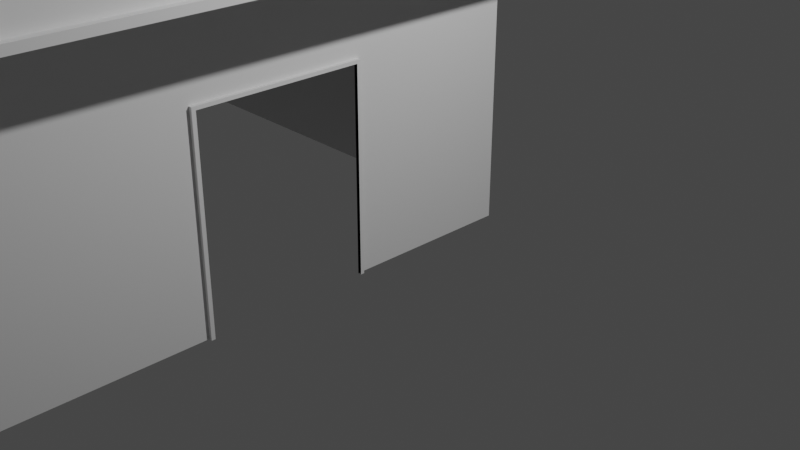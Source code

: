 # Source: frontpart.blend  (saved by Blender 2.90.8; exported with 4.5.12 LTS)
import bpy
from mathutils import Matrix  # noqa: F401  (used for matrix-valued properties, if any)

bpy.ops.wm.read_factory_settings(use_empty=True)
scene = bpy.context.scene
scene.name = 'Scene'

# ---- collections
col_collection = bpy.data.collections.new('Collection'); scene.collection.children.link(col_collection)

# ---- world
world_world = bpy.data.worlds.new('World'); scene.world = world_world
world_world.use_nodes = True; world_world.node_tree.nodes.clear()
_N = world_world.node_tree.nodes; _L = world_world.node_tree.links
n0 = _N.new('ShaderNodeOutputWorld'); n0.name = 'World Output'; n0.location = (300, 300)
n1 = _N.new('ShaderNodeBackground'); n1.name = 'Background'; n1.location = (10, 300)
n1.inputs[0].default_value = (0.05088, 0.05088, 0.05088, 1.0)
_L.new(n1.outputs[0], n0.inputs[0])
n0.is_active_output = True
world_world.color = (0.05088, 0.05088, 0.05088)
world_world.use_sun_shadow = False
world_world.sun_shadow_jitter_overblur = 0.0

# ---- cameras
cam_camera = bpy.data.cameras.new('Camera')
cam_camera.clip_end = 100.0
cam_camera.ortho_scale = 7.314

# ---- lights
light_light = bpy.data.lights.new('Light', 'POINT')
light_light.transmission_factor = 0.0
light_light.energy = 1000.0
light_light.shadow_soft_size = 0.1
light_light.shadow_maximum_resolution = 0.006
light_light.use_absolute_resolution = True

# ---- meshes
me_cylinder_003 = bpy.data.meshes.new('Cylinder.003')
me_cylinder_003.from_pydata([(-0.196, -1.741, 1.362), (-0.196, -1.741, 1.667), (-0.196, 0.8857, 1.667), (0.1852, -1.703, 1.399), (0.1852, -1.703, 1.63), (0.1852, 0.8484, 1.399), (0.1852, 0.8484, 1.63), (0.1852, 0.8857, 1.667), (0.1852, 0.8857, 1.362), (0.1852, -1.741, 1.362), (0.1852, -1.741, 1.667), (0.1852, 0.8484, 1.63), (0.1852, 0.8484, 1.399), (0.1852, -1.703, 1.399), (0.1852, -1.703, 1.63), (0.1486, 0.8484, 1.63), (0.1486, 0.8484, 1.399), (0.1486, -1.703, 1.399), (0.1486, -1.703, 1.63), (-0.202, -1.783, 1.72), (-0.202, 0.9275, 1.72), (0.1913, 0.9275, 1.72), (0.1913, -1.783, 1.72), (-0.202, -1.783, 1.813), (-0.202, 0.9275, 1.813), (0.1913, 0.9275, 1.813), (0.1913, -1.783, 1.813), (-0.2109, -1.844, 1.875), (-0.2109, 0.9888, 1.875), (0.2002, 0.9888, 1.875), (0.2002, -1.844, 1.875), (0.1852, -0.4276, 1.362), (0.1852, -0.4276, 1.667), (0.1852, -0.4276, 1.399), (0.1852, 0.6661, 1.63), (0.1852, -0.4276, 1.63), (0.1852, -0.4276, 1.399), (0.1852, 0.6661, 1.63), (0.1852, -0.4276, 1.63), (0.1486, -0.4276, 1.399), (0.1486, -0.4276, 1.63), (0.1913, -0.4276, 1.72), (0.1913, -0.4276, 1.813), (-0.1442, -1.575, 1.875), (-0.1442, 0.7198, 1.875), (0.1335, 0.7198, 1.875), (0.2002, -0.4276, 1.875), (0.1335, -1.575, 1.875), (-0.2109, -1.642, 1.875), (-0.2109, 0.7865, 1.875), (0.2002, 0.7865, 1.875), (0.2002, -0.4276, 1.875), (0.2002, -1.642, 1.875), (-0.2109, -1.642, 1.875), (-0.1442, -0.4276, 1.875), (-0.2109, 0.7865, 1.875), (0.2002, 0.7865, 1.875), (0.1335, -0.4276, 1.875), (0.2002, -1.642, 1.875), (-0.1442, -0.4276, 2.593), (0.1335, -0.4276, 2.593), (-0.1442, -1.575, 2.111), (-0.1442, 0.7198, 2.086), (0.1335, 0.7198, 2.086), (0.1335, -1.575, 2.111), (-0.196, -1.504, 1.667), (-0.196, -1.504, 1.362), (0.1335, 0.7198, 2.051), (0.1335, -0.4276, 2.474), (-0.1442, -1.575, 2.071), (-0.1442, -0.4276, 2.474), (0.1335, -1.575, 2.071), (-0.1442, 0.7198, 2.051), (0.1852, -1.504, 1.362), (0.1335, 0.6652, 2.071), (0.1852, -1.474, 1.399), (0.1335, 0.6652, 1.875), (0.1852, -1.474, 1.63), (0.1852, -1.474, 1.399), (0.2002, 0.7287, 1.875), (0.1852, -1.474, 1.63), (0.2002, 0.7287, 1.875), (0.1486, -1.474, 1.63), (-0.202, -1.539, 1.72), (-0.202, -1.539, 1.813), (-0.2109, -1.589, 1.875), (0.2002, -1.589, 1.875), (-0.2109, -1.589, 1.875), (0.1852, 0.614, 1.63), (0.2002, -1.589, 1.875), (-0.1442, -1.525, 1.875), (0.1852, 0.614, 1.63), (0.1335, -1.525, 1.875), (-0.1442, -1.525, 2.132), (0.1335, -1.525, 2.132), (0.1335, -1.525, 2.089), (-0.1442, -1.525, 2.089), (0.1987, 0.7198, 2.051), (0.1987, 0.7198, 2.086), (0.1987, -1.525, 1.875), (0.1987, -1.575, 1.875), (0.1987, -1.525, 2.132), (0.1987, -1.575, 2.111), (0.1987, -1.575, 2.071), (0.1987, 0.7198, 1.875), (0.1987, -0.4276, 2.593), (0.1987, -0.4276, 2.474), (0.1987, 0.6652, 1.875), (0.1987, 0.6652, 2.071), (0.1987, -1.525, 2.089), (-0.2613, -1.504, 1.362), (-0.2613, -0.4276, 1.362), (-0.2613, 0.8857, 1.667), (-0.4572, 0.8857, 1.667), (-0.2613, -1.504, 1.667), (-0.4572, 0.8857, 1.362), (-0.2613, 0.8857, 1.362), (-0.4572, 0.8857, -0.1347), (-0.2613, 0.8857, -0.1347), (-0.2613, -0.4276, 0.863), (-0.2613, 0.8857, 0.863), (-0.4572, 0.8857, 0.863), (-0.2613, -0.7865, -0.1347), (-0.2613, -0.7865, 0.863), (-0.2613, 0.01019, -0.1347), (-0.2613, 0.01019, 0.863), (-3.423, 0.8857, -0.1347), (-0.1442, -1.64, 1.875), (0.1335, -1.64, 1.875), (-0.1442, -1.64, 2.071), (0.1335, -1.64, 2.071), (-0.1442, -1.64, 2.111), (0.1335, -1.64, 2.111), (-0.1442, -1.64, 2.071), (0.1335, -1.64, 2.071), (-0.1442, 0.7848, 1.875), (0.1335, 0.7848, 1.875), (0.1335, 0.7848, 2.051), (-0.1442, 0.7848, 2.051), (0.1335, 0.7848, 2.051), (0.1335, 0.7848, 2.086), (-0.1442, 0.7848, 2.086), (-0.1442, 0.7848, 2.051), (-0.2109, 0.7865, 1.905), (-0.2109, 0.9888, 1.905), (0.2002, 0.9888, 1.905), (0.2002, -1.642, 1.905), (0.2002, -1.844, 1.905), (-0.2109, -1.844, 1.905), (-0.2109, -1.642, 1.905), (0.2002, 0.7865, 1.905), (-0.2109, 0.7865, 1.947), (-0.1579, 0.8395, 1.96), (-0.1579, 0.9358, 1.96), (-0.2109, 0.9888, 1.947), (0.1472, 0.9358, 1.96), (0.2002, 0.9888, 1.947), (0.2002, -1.642, 1.947), (0.1472, -1.695, 1.96), (0.1472, -1.791, 1.96), (0.2002, -1.844, 1.947), (-0.1579, -1.791, 1.96), (-0.2109, -1.844, 1.947), (-0.1579, -1.695, 1.96), (-0.2109, -1.642, 1.947), (0.1472, 0.8395, 1.96), (0.2002, 0.7865, 1.947), (-0.1442, -1.656, 2.124), (0.1335, -1.656, 2.124), (-0.1442, -1.654, 2.085), (0.1335, -1.654, 2.085), (-0.1442, -1.673, 2.137), (0.1335, -1.673, 2.137), (-0.1442, -1.67, 2.098), (0.1335, -1.67, 2.098), (-0.1442, -1.69, 2.149), (0.1335, -1.69, 2.149), (-0.1442, -1.686, 2.11), (0.1335, -1.686, 2.11), (-0.1442, -1.708, 2.16), (0.1335, -1.708, 2.16), (-0.1442, -1.702, 2.121), (0.1335, -1.702, 2.121), (-0.1442, -1.726, 2.171), (0.1335, -1.726, 2.171), (-0.1442, -1.719, 2.132), (0.1335, -1.719, 2.132), (-0.1442, -1.745, 2.18), (0.1335, -1.745, 2.18), (-0.1442, -1.736, 2.142), (0.1335, -1.736, 2.142), (-0.1442, -1.764, 2.189), (0.1335, -1.764, 2.189), (-0.1442, -1.753, 2.152), (0.1335, -1.753, 2.152), (-0.1442, -1.784, 2.198), (0.1335, -1.784, 2.198), (-0.1442, -1.771, 2.16), (0.1335, -1.771, 2.16), (-0.1442, -1.803, 2.205), (0.1335, -1.803, 2.205), (-0.1442, -1.79, 2.168), (0.1335, -1.79, 2.168), (-0.1442, -1.823, 2.212), (0.1335, -1.823, 2.212), (-0.1442, -1.808, 2.176), (0.1335, -1.808, 2.176), (-0.1442, -1.844, 2.218), (0.1335, -1.844, 2.218), (-0.1442, -1.827, 2.182), (0.1335, -1.827, 2.182), (-0.1442, -1.856, 2.225), (0.1335, -1.856, 2.225), (-0.1442, -1.854, 2.186), (0.1335, -1.854, 2.186), (0.1335, 0.7955, 2.066), (0.1335, 0.7976, 2.101), (-0.1442, 0.7976, 2.101), (-0.1442, 0.7955, 2.066), (0.1335, 0.8071, 2.081), (0.1335, 0.8112, 2.116), (-0.1442, 0.8112, 2.116), (-0.1442, 0.8071, 2.081), (0.1335, 0.8195, 2.095), (0.1335, 0.8256, 2.13), (-0.1442, 0.8256, 2.13), (-0.1442, 0.8195, 2.095), (0.1335, 0.8327, 2.108), (0.1335, 0.8408, 2.142), (-0.1442, 0.8408, 2.142), (-0.1442, 0.8327, 2.108), (0.1335, 0.8467, 2.12), (0.1335, 0.8567, 2.154), (-0.1442, 0.8567, 2.154), (-0.1442, 0.8467, 2.12), (0.1335, 0.8613, 2.132), (0.1335, 0.8733, 2.165), (-0.1442, 0.8733, 2.165), (-0.1442, 0.8613, 2.132), (0.1335, 0.8766, 2.143), (0.1335, 0.8905, 2.175), (-0.1442, 0.8905, 2.175), (-0.1442, 0.8766, 2.143), (0.1335, 0.8925, 2.153), (0.1335, 0.9082, 2.184), (-0.1442, 0.9082, 2.184), (-0.1442, 0.8925, 2.153), (0.1335, 0.9089, 2.162), (0.1335, 0.9264, 2.192), (-0.1442, 0.9264, 2.192), (-0.1442, 0.9089, 2.162), (0.1335, 0.9258, 2.17), (0.1335, 0.945, 2.199), (-0.1442, 0.945, 2.199), (-0.1442, 0.9258, 2.17), (0.1335, 0.9431, 2.177), (0.1335, 0.964, 2.205), (-0.1442, 0.964, 2.205), (-0.1442, 0.9431, 2.177), (0.1335, 0.9721, 2.178), (0.1335, 0.9721, 2.214), (-0.1442, 0.9721, 2.214), (-0.1442, 0.9721, 2.178), (-0.1442, -1.856, 2.225), (0.1335, -1.856, 2.225), (-0.1442, -1.854, 2.186), (0.1335, -1.854, 2.186), (-0.1442, -1.856, 2.225), (0.1335, -1.856, 2.225), (-0.1442, -1.854, 2.186), (0.1335, -1.854, 2.186), (-0.1442, -1.854, 2.186), (0.1335, -1.854, 2.186), (-0.4572, 0.8857, 1.667), (-3.423, 0.8857, 1.667), (-0.2613, -1.741, 1.362), (-0.2613, -1.741, 0.863), (-3.423, -1.741, 1.667), (-3.423, -1.741, -0.1347), (-0.2613, -1.741, -0.1347), (-0.2613, -1.504, 1.667), (-0.2613, -1.741, 1.667), (-0.1972, 0.8002, 1.96), (-0.1972, 0.9751, 1.96), (0.1865, 0.9751, 1.96), (0.1865, -1.655, 1.96), (0.1865, -1.83, 1.96), (-0.1972, -1.83, 1.96), (-0.1972, -1.655, 1.96), (0.1865, 0.8002, 1.96), (-0.1247, 0.8727, 2.047), (-0.1247, 0.9026, 2.047), (0.114, 0.9026, 2.047), (0.114, -1.728, 2.047), (0.114, -1.758, 2.047), (-0.1247, -1.758, 2.047), (-0.1247, -1.728, 2.047), (0.114, 0.8727, 2.047), (-0.1579, 0.8395, 2.047), (-0.1579, 0.9358, 2.047), (0.1472, 0.9358, 2.047), (0.1472, -1.695, 2.047), (0.1472, -1.791, 2.047), (-0.1579, -1.791, 2.047), (-0.1579, -1.695, 2.047), (0.1472, 0.8395, 2.047), (-0.1247, 0.8727, 2.11), (-0.1247, 0.9026, 2.11), (0.114, 0.9026, 2.11), (0.114, -1.728, 2.11), (0.114, -1.758, 2.11), (-0.1247, -1.758, 2.11), (-0.1247, -1.728, 2.11), (0.114, 0.8727, 2.11), (0.1335, 0.7198, 2.086), (0.1335, -0.4276, 2.593), (0.1987, 0.7198, 2.086), (0.1987, -0.4276, 2.593), (0.1335, 0.7198, 2.086), (0.1335, -0.4276, 2.593), (0.1987, 0.7198, 2.086), (0.1987, -0.4276, 2.593), (0.1335, 0.7281, 2.105), (0.1335, -0.4274, 2.593), (0.1987, 0.7281, 2.105), (0.1987, -0.4274, 2.593), (0.1335, 0.7362, 2.124), (0.1335, -0.4272, 2.593), (0.1987, 0.7362, 2.124), (0.1987, -0.4272, 2.593), (0.1335, 0.7439, 2.143), (0.1335, -0.427, 2.593), (0.1987, 0.7439, 2.143), (0.1987, -0.427, 2.593), (0.1335, 0.7513, 2.162), (0.1335, -0.4268, 2.593), (0.1987, 0.7513, 2.162), (0.1987, -0.4268, 2.593), (0.1335, 0.7584, 2.181), (0.1335, -0.4267, 2.593), (0.1987, 0.7584, 2.181), (0.1987, -0.4267, 2.593), (0.1335, 0.7652, 2.201), (0.1335, -0.4265, 2.593), (0.1987, 0.7652, 2.201), (0.1987, -0.4265, 2.593), (0.1335, 0.7717, 2.22), (0.1335, -0.4263, 2.593), (0.1987, 0.7717, 2.22), (0.1987, -0.4263, 2.593), (0.1335, 0.7778, 2.24), (0.1335, -0.4261, 2.593), (0.1987, 0.7778, 2.24), (0.1987, -0.4261, 2.593), (0.1335, 0.7836, 2.26), (0.1335, -0.4259, 2.592), (0.1987, 0.7836, 2.26), (0.1987, -0.4259, 2.592), (0.1335, 0.7891, 2.279), (0.1335, -0.4257, 2.592), (0.1987, 0.7891, 2.279), (0.1987, -0.4257, 2.592), (0.1335, 0.7943, 2.299), (0.1335, -0.4255, 2.592), (0.1987, 0.7943, 2.299), (0.1987, -0.4255, 2.592), (0.1335, 0.7991, 2.319), (0.1987, 0.7991, 2.319), (0.1335, -0.4277, 2.594), (0.1335, -1.531, 2.146), (0.1987, -1.531, 2.146), (0.1987, -0.4277, 2.594), (0.1335, -0.4278, 2.594), (0.1335, -1.537, 2.161), (0.1987, -1.537, 2.161), (0.1987, -0.4278, 2.594), (0.1335, -0.428, 2.594), (0.1335, -1.543, 2.175), (0.1987, -1.543, 2.175), (0.1987, -0.428, 2.594), (0.1335, -0.4281, 2.594), (0.1335, -1.548, 2.19), (0.1987, -1.548, 2.19), (0.1987, -0.4281, 2.594), (0.1335, -0.4282, 2.594), (0.1335, -1.554, 2.205), (0.1987, -1.554, 2.205), (0.1987, -0.4282, 2.594), (0.1335, -0.4284, 2.594), (0.1335, -1.559, 2.22), (0.1987, -1.559, 2.22), (0.1987, -0.4284, 2.594), (0.1335, -0.4285, 2.594), (0.1335, -1.564, 2.235), (0.1987, -1.564, 2.235), (0.1987, -0.4285, 2.594), (0.1335, -0.4286, 2.594), (0.1335, -1.568, 2.25), (0.1987, -1.568, 2.25), (0.1987, -0.4286, 2.594), (0.1335, -0.4287, 2.594), (0.1335, -1.573, 2.265), (0.1987, -1.573, 2.265), (0.1987, -0.4287, 2.594), (0.1335, -0.4289, 2.595), (0.1335, -1.577, 2.28), (0.1987, -1.577, 2.28), (0.1987, -0.4289, 2.595), (0.1335, -0.429, 2.595), (0.1335, -1.581, 2.295), (0.1987, -1.581, 2.295), (0.1987, -0.429, 2.595), (0.1335, -0.4291, 2.595), (0.1335, -1.585, 2.31), (0.1987, -1.585, 2.31), (0.1987, -0.4291, 2.595), (-0.2613, -0.4276, 0.863), (-0.2613, -0.7865, -0.1347), (-0.2613, -0.7865, 0.863), (-0.2613, 0.01019, -0.1347), (-0.2613, 0.01019, 0.863), (-0.2431, -0.4276, 0.863), (-0.2431, -0.7865, -0.1347), (-0.2431, -0.7865, 0.863), (-0.2431, 0.01019, -0.1347), (-0.2431, 0.01019, 0.863), (-0.2613, -0.7865, 0.8795), (-0.2613, -0.4276, 0.8795), (-0.2613, 0.01019, 0.8795), (-0.2431, -0.7865, 0.8795), (-0.2431, -0.4276, 0.8795), (-0.2431, 0.01019, 0.8795), (-0.2613, 0.01019, 0.863), (-0.2613, 0.01019, -0.1347), (-0.2431, 0.01019, 0.863), (-0.2431, 0.01019, -0.1347), (-0.2613, 0.01019, 0.8795), (-0.2613, -0.7865, 0.8795), (-0.2613, -0.4276, 0.8795), (-0.2431, -0.7865, 0.8795), (-0.2431, -0.4276, 0.8795), (-0.2431, 0.01019, 0.8795), (-0.2613, 0.02913, 0.863), (-0.2613, 0.02913, -0.1347), (-0.2431, 0.02913, 0.863), (-0.2431, 0.02913, -0.1347), (-0.2613, 0.02913, 0.8795), (-0.2431, 0.02913, 0.8795), (-0.2613, -0.8055, 0.863), (-0.2613, -0.8055, -0.1347), (-0.2431, -0.8055, 0.863), (-0.2431, -0.8055, -0.1347), (-0.2431, -0.8055, 0.8795), (-0.2613, -0.8055, 0.8795)], [(65, 66)], [(54, 70, 72, 44), (66, 110, 111, 31, 73), (9, 10, 1, 0), (77, 4, 14, 80), (7, 2, 20, 21), (6, 5, 8, 7), (3, 4, 10, 9), (14, 13, 17, 18), (5, 6, 11, 12), (4, 3, 13, 14), (3, 75, 78, 13), (12, 11, 15, 16), (80, 14, 18, 82), (1, 10, 22, 19), (23, 26, 30, 27), (19, 22, 26, 23), (21, 20, 24, 25), (30, 52, 146, 147), (25, 24, 28, 29), (84, 23, 27, 48, 85), (83, 84, 24, 20), (48, 27, 148, 149), (96, 69, 61, 93), (94, 64, 102, 101), (83, 19, 23, 84), (66, 73, 9, 0), (6, 34, 37, 11), (89, 58, 52, 86), (55, 56, 50, 49), (58, 53, 48, 52), (63, 62, 59, 60), (42, 25, 29, 50, 81, 51), (54, 44, 45, 56, 55, 87, 53, 58, 89, 46, 57, 92, 47, 43, 90), (94, 93, 61, 64), (69, 71, 134, 133), (63, 67, 139, 140), (45, 67, 97, 104), (45, 44, 135, 136), (54, 90, 96, 70), (69, 43, 127, 129), (90, 43, 69, 96), (92, 57, 68, 95), (95, 68, 106, 109), (76, 45, 104, 107), (64, 71, 103, 102), (60, 59, 93, 94), (65, 83, 20, 2), (32, 7, 21, 41), (87, 55, 49, 85), (41, 21, 25, 42), (46, 89, 86, 51), (53, 87, 85, 48), (37, 88, 38, 40, 15, 11), (12, 16, 39, 36), (15, 40, 39, 16), (35, 77, 80, 38), (4, 77, 35, 32, 10), (75, 3, 9, 73, 31, 33), (31, 111, 116, 8), (22, 41, 42, 26), (91, 34, 6, 7, 32, 35), (82, 18, 17, 39, 40), (75, 33, 36, 78), (13, 78, 36, 39, 17), (91, 35, 38, 88), (34, 91, 88, 37), (38, 80, 82, 40), (10, 32, 41, 22), (79, 46, 51, 81), (56, 79, 81, 50), (26, 42, 51, 86, 52, 30), (76, 57, 46, 79), (45, 76, 79, 56), (72, 70, 59, 62), (70, 96, 93, 59), (105, 106, 108, 97, 98), (57, 76, 74, 68), (100, 99, 109, 103), (107, 104, 97, 108), (103, 109, 101, 102), (109, 106, 105, 101), (71, 47, 100, 103), (74, 76, 107, 108), (92, 95, 109, 99), (60, 94, 369, 368), (67, 63, 98, 97), (47, 92, 99, 100), (68, 74, 108, 106), (5, 33, 31, 8), (115, 113, 112, 116), (65, 2, 112, 114), (8, 116, 112, 2, 7), (120, 125, 124, 118), (121, 120, 118, 117), (115, 116, 120, 121), (5, 12, 36, 33), (116, 111, 119, 125, 120), (84, 85, 49, 28, 24), (127, 128, 130, 129), (71, 69, 129, 130), (47, 71, 130, 128), (43, 47, 128, 127), (132, 131, 167, 168), (71, 64, 132, 134), (64, 61, 131, 132), (61, 69, 133, 131), (136, 135, 138, 137), (67, 45, 136, 137), (44, 72, 138, 135), (72, 67, 137, 138), (142, 141, 217, 218), (67, 72, 142, 139), (72, 62, 141, 142), (62, 63, 140, 141), (147, 146, 157, 160), (148, 147, 160, 162), (28, 49, 143, 144), (50, 29, 145, 150), (27, 30, 147, 148), (29, 28, 144, 145), (52, 48, 149, 146), (49, 50, 150, 143), (146, 149, 164, 157), (143, 150, 166, 151), (149, 148, 162, 164), (150, 145, 156, 166), (145, 144, 154, 156), (165, 155, 300, 305), (158, 163, 304, 301), (282, 283, 154, 151), (283, 284, 156, 154), (285, 286, 160, 157), (286, 287, 162, 160), (287, 288, 164, 162), (284, 289, 166, 156), (151, 166, 289, 282), (288, 285, 157, 164), (144, 143, 151, 154), (169, 170, 174, 173), (133, 134, 170, 169), (131, 133, 169, 167), (134, 132, 168, 170), (174, 172, 176, 178), (167, 169, 173, 171), (170, 168, 172, 174), (168, 167, 171, 172), (176, 175, 179, 180), (172, 171, 175, 176), (173, 174, 178, 177), (171, 173, 177, 175), (181, 182, 186, 185), (177, 178, 182, 181), (175, 177, 181, 179), (178, 176, 180, 182), (186, 184, 188, 190), (179, 181, 185, 183), (182, 180, 184, 186), (180, 179, 183, 184), (189, 190, 194, 193), (184, 183, 187, 188), (185, 186, 190, 189), (183, 185, 189, 187), (191, 193, 197, 195), (187, 189, 193, 191), (190, 188, 192, 194), (188, 187, 191, 192), (198, 196, 200, 202), (194, 192, 196, 198), (192, 191, 195, 196), (193, 194, 198, 197), (201, 202, 206, 205), (196, 195, 199, 200), (197, 198, 202, 201), (195, 197, 201, 199), (206, 204, 208, 210), (199, 201, 205, 203), (202, 200, 204, 206), (200, 199, 203, 204), (210, 208, 212, 214), (204, 203, 207, 208), (205, 206, 210, 209), (203, 205, 209, 207), (213, 214, 266, 265), (208, 207, 211, 212), (209, 210, 214, 213), (207, 209, 213, 211), (218, 217, 221, 222), (140, 139, 215, 216), (139, 142, 218, 215), (141, 140, 216, 217), (220, 219, 223, 224), (216, 215, 219, 220), (215, 218, 222, 219), (217, 216, 220, 221), (223, 226, 230, 227), (219, 222, 226, 223), (221, 220, 224, 225), (222, 221, 225, 226), (230, 229, 233, 234), (225, 224, 228, 229), (226, 225, 229, 230), (224, 223, 227, 228), (231, 234, 238, 235), (228, 227, 231, 232), (227, 230, 234, 231), (229, 228, 232, 233), (237, 236, 240, 241), (233, 232, 236, 237), (234, 233, 237, 238), (232, 231, 235, 236), (242, 241, 245, 246), (238, 237, 241, 242), (236, 235, 239, 240), (235, 238, 242, 239), (243, 246, 250, 247), (240, 239, 243, 244), (239, 242, 246, 243), (241, 240, 244, 245), (250, 249, 253, 254), (245, 244, 248, 249), (246, 245, 249, 250), (244, 243, 247, 248), (254, 253, 257, 258), (248, 247, 251, 252), (247, 250, 254, 251), (249, 248, 252, 253), (255, 258, 262, 259), (252, 251, 255, 256), (251, 254, 258, 255), (253, 252, 256, 257), (259, 262, 261, 260), (257, 256, 260, 261), (258, 257, 261, 262), (256, 255, 259, 260), (264, 263, 267, 268), (211, 213, 265, 263), (214, 212, 264, 266), (212, 211, 263, 264), (269, 270, 268, 267), (265, 266, 270, 269), (263, 265, 269, 267), (266, 264, 268, 270), (269, 270, 272, 271), (279, 281, 277, 278), (126, 278, 277, 274), (113, 115, 121, 117, 126, 274, 273), (113, 273, 274, 277, 281, 280, 114, 112), (110, 280, 281, 275), (1, 281, 280, 65), (19, 83, 65, 1), (1, 281, 275, 0), (122, 123, 276, 279), (119, 111, 110, 275, 276), (111, 116, 112, 280, 110), (152, 153, 283, 282), (153, 155, 284, 283), (158, 159, 286, 285), (159, 161, 287, 286), (161, 163, 288, 287), (155, 165, 289, 284), (165, 152, 282, 289), (163, 158, 285, 288), (296, 295, 311, 312), (290, 297, 313, 306), (161, 159, 302, 303), (155, 153, 299, 300), (152, 165, 305, 298), (163, 161, 303, 304), (159, 158, 301, 302), (153, 152, 298, 299), (290, 291, 299, 298), (291, 292, 300, 299), (293, 294, 302, 301), (294, 295, 303, 302), (295, 296, 304, 303), (292, 297, 305, 300), (297, 290, 298, 305), (296, 293, 301, 304), (309, 312, 311, 310), (308, 307, 306, 313), (294, 293, 309, 310), (291, 290, 306, 307), (293, 296, 312, 309), (297, 292, 308, 313), (295, 294, 310, 311), (292, 291, 307, 308), (105, 98, 316, 317), (110, 66, 0, 275), (98, 63, 314, 316), (60, 105, 317, 315), (63, 60, 315, 314), (315, 317, 321, 319), (319, 321, 325, 323), (314, 315, 319, 318), (316, 314, 318, 320), (317, 316, 320, 321), (322, 323, 327, 326), (318, 319, 323, 322), (320, 318, 322, 324), (321, 320, 324, 325), (328, 326, 330, 332), (324, 322, 326, 328), (325, 324, 328, 329), (323, 325, 329, 327), (331, 333, 337, 335), (329, 328, 332, 333), (327, 329, 333, 331), (326, 327, 331, 330), (336, 334, 338, 340), (330, 331, 335, 334), (332, 330, 334, 336), (333, 332, 336, 337), (341, 340, 344, 345), (337, 336, 340, 341), (335, 337, 341, 339), (334, 335, 339, 338), (343, 345, 349, 347), (339, 341, 345, 343), (338, 339, 343, 342), (340, 338, 342, 344), (348, 346, 350, 352), (342, 343, 347, 346), (344, 342, 346, 348), (345, 344, 348, 349), (365, 367, 366, 363, 359, 361), (349, 348, 352, 353), (346, 347, 351, 350), (355, 357, 361, 359), (350, 351, 355, 354), (352, 350, 354, 356), (353, 352, 356, 357), (360, 358, 362, 364), (354, 355, 359, 358), (356, 354, 358, 360), (357, 356, 360, 361), (365, 364, 367), (361, 360, 364, 365), (358, 359, 363, 362), (347, 349, 353, 357, 355, 351), (362, 363, 366), (364, 362, 366, 367), (369, 370, 374, 373), (101, 105, 371, 370), (94, 101, 370, 369), (105, 60, 368, 371), (375, 372, 376, 379), (370, 371, 375, 374), (371, 368, 372, 375), (368, 369, 373, 372), (379, 376, 380, 383), (372, 373, 377, 376), (373, 374, 378, 377), (374, 375, 379, 378), (381, 382, 386, 385), (376, 377, 381, 380), (377, 378, 382, 381), (378, 379, 383, 382), (387, 384, 388, 391), (382, 383, 387, 386), (383, 380, 384, 387), (380, 381, 385, 384), (388, 389, 393, 392), (384, 385, 389, 388), (385, 386, 390, 389), (386, 387, 391, 390), (393, 394, 398, 397), (389, 390, 394, 393), (390, 391, 395, 394), (391, 388, 392, 395), (399, 396, 400, 403), (394, 395, 399, 398), (395, 392, 396, 399), (392, 393, 397, 396), (401, 402, 406, 405), (396, 397, 401, 400), (397, 398, 402, 401), (398, 399, 403, 402), (406, 407, 411, 410), (402, 403, 407, 406), (403, 400, 404, 407), (400, 401, 405, 404), (411, 408, 412, 415), (407, 404, 408, 411), (404, 405, 409, 408), (405, 406, 410, 409), (412, 413, 414, 415), (408, 409, 413, 412), (409, 410, 414, 413), (410, 411, 415, 414), (123, 122, 417, 418), (119, 123, 418, 416), (124, 125, 420, 419), (125, 119, 416, 420), (431, 425, 434, 441), (417, 422, 451, 449), (426, 418, 448, 453), (427, 426, 437, 438), (430, 431, 441, 440), (420, 428, 436, 432), (420, 416, 427, 428), (416, 418, 426, 427), (421, 425, 431, 430), (423, 421, 430, 429), (435, 433, 443, 445), (432, 436, 446, 442), (436, 438, 440, 441), (438, 437, 439, 440), (425, 424, 435, 434), (428, 427, 438, 436), (426, 429, 439, 437), (424, 419, 433, 435), (429, 430, 440, 439), (419, 420, 432, 433), (443, 442, 444, 445), (444, 442, 446, 447), (433, 432, 442, 443), (436, 441, 447, 446), (441, 434, 444, 447), (434, 435, 445, 444), (448, 449, 451, 450), (448, 450, 452, 453), (418, 417, 449, 448), (429, 426, 453, 452), (422, 423, 450, 451), (423, 429, 452, 450)])
_uv = me_cylinder_003.uv_layers.new(name='UVMap')
_uv.uv.foreach_set('vector', [0.9077, 0.9297, 0.8566, 0.9302, 0.8916, 0.8318, 0.9072, 0.8316, 0.3154, 0.6413, 0.3234, 0.6413, 0.3234, 0.7728, 0.2688, 0.7728, 0.2688, 0.6413, 0.5422, 0.3594, 0.5422, 0.3221, 0.5888, 0.3221, 0.5888, 0.3594, 0.9969, 0.4653, 0.9963, 0.4715, 0.9962, 0.4714, 0.9968, 0.4653, 0.1999, 0.7338, 0.1999, 0.6873, 0.2081, 0.6865, 0.2081, 0.7345, 0.9968, 0.4146, 0.9765, 0.4093, 0.9758, 0.4069, 0.9995, 0.4123, 0.9905, 0.4736, 0.9963, 0.4715, 0.9972, 0.4722, 0.9901, 0.4746, 0.6532, 0.3538, 0.6814, 0.3538, 0.6814, 0.3583, 0.6532, 0.3583, 0.9765, 0.4093, 0.9968, 0.4146, 0.9965, 0.4148, 0.9768, 0.4098, 0.9963, 0.4715, 0.9905, 0.4736, 0.9905, 0.4735, 0.9962, 0.4714, 0.9133, 0.5092, 0.9215, 0.4907, 0.9218, 0.4909, 0.9137, 0.5093, 0.99, 0.3121, 0.99, 0.3403, 0.9855, 0.3403, 0.9855, 0.3121, 0.9993, 0.8796, 0.9995, 0.9279, 0.9918, 0.928, 0.9916, 0.8796, 0.2172, 0.6873, 0.2172, 0.7338, 0.209, 0.7345, 0.209, 0.6865, 0.1893, 0.6876, 0.1893, 0.7356, 0.1787, 0.7367, 0.1787, 0.6865, 0.7165, 0.3702, 0.7165, 0.3221, 0.7279, 0.3221, 0.7279, 0.3702, 0.5422, 0.3693, 0.5903, 0.3693, 0.5903, 0.3807, 0.5422, 0.3807, 0.1228, 0.7269, 0.09807, 0.7269, 0.09807, 0.7232, 0.1228, 0.7232, 0.1671, 0.7356, 0.1671, 0.6876, 0.1777, 0.6865, 0.1777, 0.7367, 0.9696, 0.03776, 0.9696, 0.007962, 0.9772, 0.0004685, 0.9772, 0.02518, 0.9772, 0.03162, 0.9449, 0.03027, 0.9563, 0.03027, 0.9563, 0.3314, 0.9449, 0.3314, 0.6595, 0.3693, 0.6842, 0.3693, 0.6842, 0.373, 0.6595, 0.373, 0.06208, 0.8205, 0.06422, 0.8266, 0.05942, 0.8266, 0.05685, 0.8205, 0.8083, 0.3249, 0.8055, 0.329, 0.8006, 0.3256, 0.8034, 0.3216, 0.9449, 0.03027, 0.9449, 0.0004685, 0.9563, 0.0004685, 0.9563, 0.03027, 0.3154, 0.6413, 0.2688, 0.6413, 0.2688, 0.6124, 0.3154, 0.6124, 0.9968, 0.4146, 0.9976, 0.4297, 0.9974, 0.4298, 0.9965, 0.4148, 0.842, 0.4239, 0.8408, 0.4218, 0.8412, 0.4197, 0.8397, 0.4256, 0.8929, 0.789, 0.8425, 0.7885, 0.8423, 0.7909, 0.8956, 0.7892, 0.8408, 0.4218, 0.8991, 0.429, 0.8989, 0.427, 0.8412, 0.4197, 0.8739, 0.3615, 0.8461, 0.3625, 0.8419, 0.2372, 0.8697, 0.2363, 0.8423, 0.6054, 0.8412, 0.8115, 0.8364, 0.8181, 0.8419, 0.7917, 0.84, 0.7851, 0.8328, 0.6054, 0.9035, 0.6052, 0.8899, 0.7878, 0.8463, 0.7913, 0.8425, 0.7885, 0.8901, 0.7888, 0.8967, 0.4281, 0.8993, 0.4311, 0.8404, 0.4239, 0.8442, 0.4221, 0.8327, 0.6054, 0.8219, 0.6054, 0.837, 0.4271, 0.8456, 0.4202, 0.8952, 0.4252, 0.9033, 0.433, 0.8083, 0.3249, 0.829, 0.3393, 0.8262, 0.3433, 0.8055, 0.329, 0.3641, 0.6704, 0.3641, 0.6365, 0.372, 0.6365, 0.372, 0.6704, 0.742, 0.3826, 0.7378, 0.3826, 0.7378, 0.3748, 0.742, 0.3748, 0.8273, 0.8409, 0.8523, 0.8367, 0.8539, 0.846, 0.8288, 0.8501, 0.8463, 0.7913, 0.8899, 0.7878, 0.89, 0.7979, 0.8479, 0.8013, 0.08824, 0.6865, 0.08824, 0.8205, 0.06208, 0.8205, 0.0151, 0.6865, 0.3641, 0.6704, 0.3641, 0.6944, 0.3562, 0.6944, 0.3562, 0.6704, 0.08824, 0.8205, 0.08824, 0.8266, 0.06422, 0.8266, 0.06208, 0.8205, 0.0004685, 0.6124, 0.1345, 0.6124, 0.1345, 0.6856, 0.0004685, 0.6386, 0.08917, 0.9707, 0.08917, 0.8287, 0.09713, 0.8287, 0.09713, 0.9707, 0.8376, 0.7841, 0.8463, 0.7913, 0.8376, 0.8017, 0.8289, 0.7944, 0.6244, 0.3816, 0.6292, 0.3816, 0.6292, 0.3896, 0.6244, 0.3896, 0.8697, 0.2363, 0.8903, 0.2506, 0.829, 0.3393, 0.8083, 0.3249, 0.9375, 0.03445, 0.944, 0.03027, 0.944, 0.3314, 0.9375, 0.3263, 0.9846, 0.1659, 0.9846, 0.3263, 0.9781, 0.3314, 0.9781, 0.1659, 0.8988, 0.4298, 0.8929, 0.789, 0.8956, 0.7892, 0.901, 0.4316, 0.9687, 0.1659, 0.9687, 0.3314, 0.9572, 0.3314, 0.9572, 0.1659, 0.8327, 0.6054, 0.842, 0.4239, 0.8397, 0.4256, 0.8328, 0.6054, 0.8991, 0.429, 0.8988, 0.4298, 0.901, 0.4316, 0.8989, 0.427, 0.9974, 0.4298, 0.9975, 0.4407, 0.9984, 0.6597, 0.9907, 0.6597, 0.9896, 0.3915, 0.9973, 0.3914, 0.99, 0.3121, 0.9855, 0.3121, 0.9855, 0.1563, 0.99, 0.1563, 0.3248, 0.7017, 0.4806, 0.7017, 0.4806, 0.7299, 0.3248, 0.7299, 0.9974, 0.453, 0.9969, 0.4653, 0.9968, 0.4653, 0.9972, 0.453, 0.9963, 0.4715, 0.9969, 0.4653, 0.9974, 0.453, 0.9979, 0.453, 0.9972, 0.4722, 0.9215, 0.4907, 0.9133, 0.5092, 0.9087, 0.5107, 0.9187, 0.4913, 0.945, 0.453, 0.9461, 0.4538, 0.2688, 0.7728, 0.3234, 0.7728, 0.3234, 0.9332, 0.2688, 0.9332, 0.9687, 0.0004685, 0.9687, 0.1659, 0.9572, 0.1659, 0.9572, 0.0004685, 0.9979, 0.4407, 0.9978, 0.4297, 0.9968, 0.4146, 0.9995, 0.4123, 0.9979, 0.453, 0.9974, 0.453, 0.6083, 0.7017, 0.6364, 0.7017, 0.6364, 0.7299, 0.4806, 0.7299, 0.4806, 0.7017, 0.9215, 0.4907, 0.9461, 0.4538, 0.9468, 0.4543, 0.9218, 0.4909, 0.99, 0.0004685, 0.99, 0.02853, 0.99, 0.1563, 0.9855, 0.1563, 0.9855, 0.0004685, 0.9977, 0.4407, 0.9974, 0.453, 0.9972, 0.453, 0.9975, 0.4407, 0.9976, 0.4297, 0.9977, 0.4407, 0.9975, 0.4407, 0.9974, 0.4298, 0.9984, 0.6597, 0.9993, 0.8796, 0.9916, 0.8796, 0.9907, 0.6597, 0.9846, 0.005569, 0.9846, 0.1659, 0.9781, 0.1659, 0.9781, 0.0004685, 0.8453, 0.789, 0.8327, 0.6054, 0.8328, 0.6054, 0.8426, 0.787, 0.8425, 0.7885, 0.8453, 0.789, 0.8426, 0.787, 0.8423, 0.7909, 0.8425, 0.3992, 0.8423, 0.6054, 0.8328, 0.6054, 0.8397, 0.4256, 0.8412, 0.4197, 0.8386, 0.3914, 0.8376, 0.7841, 0.8219, 0.6054, 0.8327, 0.6054, 0.8453, 0.789, 0.8463, 0.7913, 0.8376, 0.7841, 0.8453, 0.789, 0.8425, 0.7885, 0.8916, 0.8318, 0.8566, 0.9302, 0.8462, 0.93, 0.8916, 0.8316, 0.0151, 0.6865, 0.06208, 0.8205, 0.05685, 0.8205, 0.0004685, 0.6865, 0.878, 0.1189, 0.8682, 0.1136, 0.8826, 0.005858, 0.8834, 0.0004685, 0.8863, 0.002008, 0.1345, 0.6124, 0.2679, 0.6124, 0.2679, 0.6364, 0.1345, 0.6856, 0.7686, 0.1822, 0.7708, 0.1781, 0.7885, 0.1874, 0.7849, 0.1908, 0.8289, 0.7944, 0.8376, 0.8017, 0.8141, 0.8297, 0.8027, 0.8256, 0.7849, 0.1908, 0.7885, 0.1874, 0.792, 0.1893, 0.7881, 0.1925, 0.7885, 0.1874, 0.8682, 0.1136, 0.878, 0.1189, 0.792, 0.1893, 0.6292, 0.3816, 0.6532, 0.3816, 0.6532, 0.3896, 0.6292, 0.3896, 0.2421, 0.7327, 0.2182, 0.7327, 0.2182, 0.7247, 0.2421, 0.7247, 0.7137, 0.3604, 0.7137, 0.3865, 0.7058, 0.3865, 0.7058, 0.3604, 0.8697, 0.2363, 0.8083, 0.3249, 0.8068, 0.3239, 0.8676, 0.2361, 0.7378, 0.3826, 0.742, 0.3826, 0.742, 0.3904, 0.7378, 0.3904, 0.7632, 0.1793, 0.7654, 0.1752, 0.7708, 0.1781, 0.7686, 0.1822, 0.08917, 0.8287, 0.08917, 0.6865, 0.09713, 0.6865, 0.09713, 0.8287, 0.9765, 0.4093, 0.9461, 0.4538, 0.945, 0.453, 0.9758, 0.4069, 0.3585, 0.02478, 0.3212, 0.02436, 0.3214, 0.0004685, 0.3587, 0.0008591, 0.3891, 0.6424, 0.6364, 0.7007, 0.6047, 0.6914, 0.3875, 0.6491, 0.6522, 0.3594, 0.5977, 0.3594, 0.5977, 0.3221, 0.6057, 0.3221, 0.6522, 0.3221, 0.6775, 0.7689, 0.7683, 0.6822, 0.792, 0.808, 0.7189, 0.8407, 0.4195, 0.02497, 0.4195, 0.001057, 0.5413, 0.001181, 0.5413, 0.02509, 0.3585, 0.02478, 0.3587, 0.0008591, 0.4195, 0.001057, 0.4195, 0.02497, 0.9765, 0.4093, 0.9768, 0.4098, 0.9468, 0.4543, 0.9461, 0.4538, 0.6373, 0.7383, 0.719, 0.5922, 0.7688, 0.6047, 0.7683, 0.6822, 0.6775, 0.7689, 0.9696, 0.03776, 0.9772, 0.03162, 0.9772, 0.3217, 0.9772, 0.3464, 0.9696, 0.3389, 0.3322, 0.6704, 0.3322, 0.6365, 0.3562, 0.6365, 0.3562, 0.6704, 0.3641, 0.6365, 0.3641, 0.6704, 0.3562, 0.6704, 0.3562, 0.6365, 0.3641, 0.6124, 0.3641, 0.6365, 0.3562, 0.6365, 0.3562, 0.6124, 0.3243, 0.6704, 0.3243, 0.6365, 0.3322, 0.6365, 0.3322, 0.6704, 0.09807, 0.6865, 0.1313, 0.6865, 0.1313, 0.689, 0.09807, 0.689, 0.3711, 0.6953, 0.3711, 0.7001, 0.3632, 0.7001, 0.3632, 0.6953, 0.2528, 0.7204, 0.2528, 0.6865, 0.2607, 0.6865, 0.2607, 0.7204, 0.3544, 0.7001, 0.3544, 0.6953, 0.3623, 0.6953, 0.3623, 0.7001, 0.8479, 0.8013, 0.89, 0.7979, 0.8913, 0.8241, 0.8508, 0.8275, 0.8523, 0.8367, 0.8273, 0.8409, 0.8258, 0.8316, 0.8508, 0.8275, 0.9072, 0.8316, 0.8916, 0.8318, 0.8913, 0.8241, 0.9077, 0.8255, 0.8916, 0.8318, 0.8523, 0.8367, 0.8508, 0.8275, 0.8913, 0.8241, 0.3861, 0.6724, 0.382, 0.6713, 0.3806, 0.6693, 0.3847, 0.6707, 0.8523, 0.8367, 0.8916, 0.8318, 0.8926, 0.8392, 0.8539, 0.8458, 0.8916, 0.8318, 0.8916, 0.8316, 0.8956, 0.8371, 0.8926, 0.8392, 0.8461, 0.3625, 0.8739, 0.3615, 0.8741, 0.368, 0.8463, 0.369, 0.1228, 0.7232, 0.09807, 0.7232, 0.09807, 0.7181, 0.1228, 0.7181, 0.5422, 0.3853, 0.5924, 0.3853, 0.5924, 0.3904, 0.5422, 0.3904, 0.373, 0.6981, 0.373, 0.6734, 0.3767, 0.6734, 0.3767, 0.6981, 0.1323, 0.7161, 0.157, 0.7161, 0.157, 0.7198, 0.1323, 0.7198, 0.5422, 0.3816, 0.5924, 0.3816, 0.5924, 0.3853, 0.5422, 0.3853, 0.1902, 0.7367, 0.1902, 0.6865, 0.1939, 0.6865, 0.1939, 0.7367, 0.8412, 0.4197, 0.8989, 0.427, 0.8971, 0.4274, 0.8413, 0.4215, 0.8956, 0.7892, 0.8423, 0.7909, 0.8425, 0.79, 0.8961, 0.7874, 0.8413, 0.4215, 0.8971, 0.4274, 0.8954, 0.428, 0.8402, 0.4251, 0.8961, 0.7874, 0.8425, 0.79, 0.8418, 0.787, 0.896, 0.785, 0.6595, 0.373, 0.6842, 0.373, 0.6842, 0.378, 0.6595, 0.378, 0.1323, 0.7198, 0.157, 0.7198, 0.157, 0.7249, 0.1323, 0.7249, 0.1939, 0.7367, 0.1939, 0.6865, 0.199, 0.6865, 0.199, 0.7367, 0.1098, 0.7384, 0.09807, 0.7384, 0.09807, 0.7278, 0.1098, 0.7278, 0.6285, 0.3799, 0.5912, 0.3799, 0.5912, 0.3693, 0.6285, 0.3693, 0.7484, 0.3587, 0.7484, 0.38, 0.746, 0.3817, 0.746, 0.357, 0.1396, 0.7275, 0.1396, 0.7743, 0.1373, 0.776, 0.1373, 0.7258, 0.3838, 0.6964, 0.3838, 0.675, 0.3861, 0.6734, 0.3861, 0.6981, 0.2495, 0.7732, 0.2495, 0.7264, 0.2519, 0.7247, 0.2519, 0.7749, 0.157, 0.7275, 0.157, 0.7488, 0.1546, 0.7505, 0.1546, 0.7258, 0.7541, 0.362, 0.7541, 0.3833, 0.7518, 0.385, 0.7518, 0.3603, 0.1429, 0.7258, 0.1429, 0.776, 0.1406, 0.7743, 0.1406, 0.7275, 0.1439, 0.7743, 0.1439, 0.7275, 0.1462, 0.7258, 0.1462, 0.776, 0.3767, 0.6981, 0.3767, 0.6734, 0.3818, 0.6734, 0.3818, 0.6981, 0.6532, 0.3245, 0.6864, 0.3245, 0.6864, 0.3269, 0.6532, 0.3269, 0.6532, 0.3221, 0.6864, 0.3221, 0.6864, 0.3245, 0.6532, 0.3245, 0.1594, 0.7183, 0.1636, 0.7161, 0.163, 0.7184, 0.1589, 0.7208, 0.1294, 0.7503, 0.1252, 0.748, 0.1247, 0.7455, 0.1288, 0.7479, 0.1283, 0.7455, 0.1243, 0.743, 0.124, 0.7404, 0.1279, 0.7431, 0.1589, 0.7208, 0.163, 0.7184, 0.1625, 0.7208, 0.1585, 0.7234, 0.1288, 0.7479, 0.1247, 0.7455, 0.1243, 0.743, 0.1283, 0.7455, 0.09807, 0.689, 0.1313, 0.689, 0.1313, 0.6916, 0.09807, 0.6916, 0.09807, 0.6941, 0.1313, 0.6941, 0.1313, 0.6966, 0.09807, 0.6966, 0.09807, 0.6916, 0.1313, 0.6916, 0.1313, 0.6941, 0.09807, 0.6941, 0.6532, 0.3269, 0.6864, 0.3269, 0.6864, 0.3293, 0.6532, 0.3293, 0.1585, 0.7234, 0.1625, 0.7208, 0.1621, 0.7232, 0.1582, 0.7259, 0.6532, 0.3317, 0.6864, 0.3317, 0.6864, 0.3341, 0.6532, 0.3341, 0.6532, 0.3293, 0.6864, 0.3293, 0.6864, 0.3317, 0.6532, 0.3317, 0.1582, 0.7259, 0.1621, 0.7232, 0.1618, 0.7256, 0.158, 0.7285, 0.1279, 0.7431, 0.124, 0.7404, 0.1238, 0.7379, 0.1276, 0.7407, 0.1274, 0.7383, 0.1237, 0.7353, 0.1237, 0.7327, 0.1273, 0.7359, 0.158, 0.7285, 0.1618, 0.7256, 0.1616, 0.728, 0.1579, 0.7311, 0.1276, 0.7407, 0.1238, 0.7379, 0.1237, 0.7353, 0.1274, 0.7383, 0.09807, 0.6966, 0.1313, 0.6966, 0.1313, 0.6992, 0.09807, 0.6992, 0.6532, 0.3365, 0.6864, 0.3365, 0.6864, 0.3388, 0.6532, 0.3388, 0.09807, 0.6992, 0.1313, 0.6992, 0.1313, 0.7017, 0.09807, 0.7017, 0.6532, 0.3341, 0.6864, 0.3341, 0.6864, 0.3365, 0.6532, 0.3365, 0.1579, 0.7311, 0.1616, 0.728, 0.1615, 0.7304, 0.1579, 0.7336, 0.158, 0.7362, 0.1615, 0.7329, 0.1616, 0.7353, 0.1583, 0.7387, 0.1579, 0.7336, 0.1615, 0.7304, 0.1615, 0.7329, 0.158, 0.7362, 0.1273, 0.7359, 0.1237, 0.7327, 0.1238, 0.7302, 0.1273, 0.7335, 0.09807, 0.7017, 0.1313, 0.7017, 0.1313, 0.7042, 0.09807, 0.7042, 0.1274, 0.7311, 0.124, 0.7276, 0.1244, 0.725, 0.1275, 0.7286, 0.1273, 0.7335, 0.1238, 0.7302, 0.124, 0.7276, 0.1274, 0.7311, 0.09807, 0.7042, 0.1313, 0.7042, 0.1313, 0.7067, 0.09807, 0.7067, 0.6532, 0.3388, 0.6864, 0.3388, 0.6864, 0.3412, 0.6532, 0.3412, 0.6532, 0.3436, 0.6864, 0.3436, 0.6864, 0.346, 0.6532, 0.346, 0.09807, 0.7067, 0.1313, 0.7067, 0.1313, 0.7093, 0.09807, 0.7093, 0.6532, 0.3412, 0.6864, 0.3412, 0.6864, 0.3436, 0.6532, 0.3436, 0.1583, 0.7387, 0.1616, 0.7353, 0.1617, 0.7377, 0.1586, 0.7413, 0.1278, 0.7262, 0.1248, 0.7225, 0.1253, 0.72, 0.1282, 0.7238, 0.1586, 0.7413, 0.1617, 0.7377, 0.162, 0.7401, 0.159, 0.7438, 0.1275, 0.7286, 0.1244, 0.725, 0.1248, 0.7225, 0.1278, 0.7262, 0.09807, 0.7093, 0.1313, 0.7093, 0.1313, 0.7118, 0.09807, 0.7118, 0.1282, 0.7238, 0.1253, 0.72, 0.1252, 0.7183, 0.1294, 0.7207, 0.09807, 0.7118, 0.1313, 0.7118, 0.1313, 0.7143, 0.09807, 0.7143, 0.6532, 0.346, 0.6864, 0.346, 0.6864, 0.3484, 0.6532, 0.3484, 0.159, 0.7438, 0.162, 0.7401, 0.1624, 0.7425, 0.1595, 0.7463, 0.6532, 0.3517, 0.6864, 0.3517, 0.6864, 0.3523, 0.6532, 0.3523, 0.09807, 0.7143, 0.1313, 0.7143, 0.1313, 0.716, 0.09807, 0.716, 0.6532, 0.3484, 0.6864, 0.3484, 0.6864, 0.3517, 0.6532, 0.3517, 0.1595, 0.7463, 0.1624, 0.7425, 0.1636, 0.7457, 0.1594, 0.7481, 0.3847, 0.6707, 0.3806, 0.6693, 0.3793, 0.6672, 0.3833, 0.6688, 0.2547, 0.7238, 0.2583, 0.7214, 0.2575, 0.7235, 0.2541, 0.7261, 0.1662, 0.7151, 0.1323, 0.7151, 0.1323, 0.7129, 0.1662, 0.7129, 0.7155, 0.3221, 0.7155, 0.356, 0.7131, 0.356, 0.7131, 0.3221, 0.2535, 0.7285, 0.2568, 0.7257, 0.2562, 0.7279, 0.2532, 0.7309, 0.2541, 0.7261, 0.2575, 0.7235, 0.2568, 0.7257, 0.2535, 0.7285, 0.1662, 0.7129, 0.1323, 0.7129, 0.1323, 0.7106, 0.1662, 0.7106, 0.7131, 0.3221, 0.7131, 0.356, 0.7107, 0.356, 0.7107, 0.3221, 0.1662, 0.7083, 0.1323, 0.7083, 0.1323, 0.706, 0.1662, 0.706, 0.1662, 0.7106, 0.1323, 0.7106, 0.1323, 0.7083, 0.1662, 0.7083, 0.7107, 0.3221, 0.7107, 0.356, 0.7082, 0.356, 0.7082, 0.3221, 0.3833, 0.6688, 0.3793, 0.6672, 0.3782, 0.6651, 0.3821, 0.6669, 0.3809, 0.665, 0.3772, 0.6629, 0.3763, 0.6606, 0.3799, 0.6629, 0.7082, 0.3221, 0.7082, 0.356, 0.7058, 0.356, 0.7058, 0.3221, 0.3821, 0.6669, 0.3782, 0.6651, 0.3772, 0.6629, 0.3809, 0.665, 0.2532, 0.7309, 0.2562, 0.7279, 0.2558, 0.7301, 0.2529, 0.7333, 0.1662, 0.7037, 0.1323, 0.7037, 0.1323, 0.7015, 0.1662, 0.7015, 0.2529, 0.7333, 0.2558, 0.7301, 0.2555, 0.7324, 0.2528, 0.7357, 0.1662, 0.706, 0.1323, 0.706, 0.1323, 0.7037, 0.1662, 0.7037, 0.7058, 0.3221, 0.7058, 0.356, 0.7034, 0.356, 0.7034, 0.3221, 0.701, 0.3221, 0.701, 0.356, 0.6985, 0.356, 0.6985, 0.3221, 0.7034, 0.3221, 0.7034, 0.356, 0.701, 0.356, 0.701, 0.3221, 0.3799, 0.6629, 0.3763, 0.6606, 0.3755, 0.6583, 0.379, 0.6608, 0.2528, 0.7357, 0.2555, 0.7324, 0.2554, 0.7347, 0.2528, 0.7382, 0.3783, 0.6587, 0.3749, 0.656, 0.3744, 0.6536, 0.3776, 0.6565, 0.379, 0.6608, 0.3755, 0.6583, 0.3749, 0.656, 0.3783, 0.6587, 0.2528, 0.7382, 0.2554, 0.7347, 0.2553, 0.7369, 0.253, 0.7406, 0.1662, 0.7015, 0.1323, 0.7015, 0.1323, 0.6992, 0.1662, 0.6992, 0.1662, 0.6969, 0.1323, 0.6969, 0.1323, 0.6946, 0.1662, 0.6946, 0.253, 0.7406, 0.2553, 0.7369, 0.2554, 0.7392, 0.2533, 0.743, 0.1662, 0.6992, 0.1323, 0.6992, 0.1323, 0.6969, 0.1662, 0.6969, 0.6985, 0.3221, 0.6985, 0.356, 0.6961, 0.356, 0.6961, 0.3221, 0.3771, 0.6543, 0.374, 0.6512, 0.3738, 0.6488, 0.3767, 0.652, 0.6961, 0.3221, 0.6961, 0.356, 0.6937, 0.356, 0.6937, 0.3221, 0.3776, 0.6565, 0.3744, 0.6536, 0.374, 0.6512, 0.3771, 0.6543, 0.2533, 0.743, 0.2554, 0.7392, 0.2556, 0.7415, 0.2538, 0.7454, 0.3767, 0.652, 0.3738, 0.6488, 0.3738, 0.6464, 0.3764, 0.6498, 0.2538, 0.7454, 0.2556, 0.7415, 0.256, 0.7437, 0.2543, 0.7477, 0.1662, 0.6946, 0.1323, 0.6946, 0.1323, 0.6923, 0.1662, 0.6923, 0.6937, 0.3221, 0.6937, 0.356, 0.6913, 0.356, 0.6913, 0.3221, 0.1662, 0.6901, 0.1323, 0.6901, 0.1323, 0.6865, 0.1662, 0.6865, 0.2543, 0.7477, 0.256, 0.7437, 0.2565, 0.746, 0.2551, 0.75, 0.1662, 0.6923, 0.1323, 0.6923, 0.1323, 0.6901, 0.1662, 0.6901, 0.6913, 0.3221, 0.6913, 0.356, 0.6888, 0.356, 0.6888, 0.3221, 0.3861, 0.6136, 0.3771, 0.6463, 0.373, 0.6451, 0.382, 0.6124, 0.6888, 0.3221, 0.6888, 0.356, 0.6874, 0.356, 0.6874, 0.3221, 0.3764, 0.6498, 0.3738, 0.6464, 0.373, 0.6451, 0.3771, 0.6463, 0.2551, 0.75, 0.2565, 0.746, 0.2583, 0.749, 0.2547, 0.7515, 0.09807, 0.7166, 0.1313, 0.7166, 0.1313, 0.7172, 0.09807, 0.7172, 0.1594, 0.7481, 0.1636, 0.7457, 0.1636, 0.7457, 0.1595, 0.7481, 0.1294, 0.7207, 0.1252, 0.7183, 0.1253, 0.7182, 0.1294, 0.7206, 0.09807, 0.716, 0.1313, 0.716, 0.1313, 0.7166, 0.09807, 0.7166, 0.7508, 0.3221, 0.7508, 0.356, 0.746, 0.356, 0.746, 0.3221, 0.6532, 0.3523, 0.6864, 0.3523, 0.6864, 0.3529, 0.6532, 0.3529, 0.1595, 0.7481, 0.1636, 0.7457, 0.1636, 0.7458, 0.1595, 0.7482, 0.1294, 0.7206, 0.1253, 0.7182, 0.1253, 0.7181, 0.1294, 0.7205, 0.2678, 0.6865, 0.2678, 0.7103, 0.2674, 0.7103, 0.2674, 0.6865, 0.0004685, 0.6115, 0.0004685, 0.3914, 0.3866, 0.3914, 0.3866, 0.6115, 0.5422, 0.3212, 0.5422, 0.0004685, 0.7623, 0.0004685, 0.7623, 0.3212, 0.3212, 0.02436, 0.3585, 0.02478, 0.4195, 0.02497, 0.5413, 0.02509, 0.5413, 0.3871, 0.3214, 0.3872, 0.3212, 0.02501, 0.0004685, 0.3667, 0.0004685, 0.3616, 0.0004686, 0.0004685, 0.3202, 0.0004686, 0.3202, 0.3854, 0.2914, 0.3854, 0.3875, 0.6491, 0.0008847, 0.3905, 0.8913, 0.2923, 0.9286, 0.2923, 0.9286, 0.3212, 0.8913, 0.3212, 0.9375, 0.005569, 0.9295, 0.005569, 0.9295, 0.03445, 0.9375, 0.03445, 0.944, 0.0004685, 0.944, 0.03027, 0.9375, 0.03445, 0.9375, 0.005569, 0.5888, 0.3221, 0.5968, 0.3221, 0.5968, 0.3594, 0.5888, 0.3594, 0.7915, 0.4104, 0.7717, 0.5362, 0.6514, 0.5172, 0.6712, 0.3914, 0.7688, 0.6047, 0.719, 0.5922, 0.746, 0.4845, 0.7519, 0.4608, 0.8018, 0.4734, 0.8913, 0.1608, 0.8913, 0.0004685, 0.9286, 0.0004685, 0.9286, 0.2923, 0.8913, 0.2923, 0.3606, 0.7474, 0.3606, 0.7356, 0.3654, 0.7308, 0.3654, 0.7522, 0.7336, 0.3269, 0.7336, 0.3642, 0.7288, 0.369, 0.7288, 0.3221, 0.1472, 0.7423, 0.1472, 0.7306, 0.152, 0.7258, 0.152, 0.7472, 0.7451, 0.3269, 0.7451, 0.3642, 0.7403, 0.369, 0.7403, 0.3221, 0.3711, 0.7356, 0.3711, 0.7474, 0.3663, 0.7522, 0.3663, 0.7308, 0.3549, 0.7474, 0.3549, 0.7356, 0.3597, 0.7308, 0.3597, 0.7522, 0.7345, 0.3642, 0.7345, 0.3269, 0.7393, 0.3221, 0.7393, 0.369, 0.2664, 0.6913, 0.2664, 0.7286, 0.2616, 0.7334, 0.2616, 0.6865, 0.4094, 0.7385, 0.4058, 0.7385, 0.4058, 0.7308, 0.4094, 0.7308, 0.6833, 0.3893, 0.6542, 0.3893, 0.6542, 0.3816, 0.6833, 0.3816, 0.2403, 0.6865, 0.2403, 0.7238, 0.2297, 0.7238, 0.2297, 0.6865, 0.2182, 0.7238, 0.2182, 0.6865, 0.2288, 0.6865, 0.2288, 0.7238, 0.2519, 0.6865, 0.2519, 0.7238, 0.2413, 0.7238, 0.2413, 0.6865, 0.7253, 0.3748, 0.7253, 0.3865, 0.7147, 0.3865, 0.7147, 0.3748, 0.1225, 0.7384, 0.1108, 0.7384, 0.1108, 0.7278, 0.1225, 0.7278, 0.7262, 0.3865, 0.7262, 0.3748, 0.7368, 0.3748, 0.7368, 0.3865, 0.3761, 0.7348, 0.3761, 0.7385, 0.3721, 0.7425, 0.3721, 0.7308, 0.2471, 0.7288, 0.2471, 0.7579, 0.2431, 0.762, 0.2431, 0.7247, 0.3871, 0.7385, 0.3871, 0.7348, 0.3911, 0.7308, 0.3911, 0.7425, 0.7568, 0.3553, 0.7568, 0.3262, 0.7608, 0.3221, 0.7608, 0.3594, 0.3861, 0.7348, 0.3861, 0.7385, 0.3821, 0.7425, 0.3821, 0.7308, 0.3771, 0.7385, 0.3771, 0.7348, 0.3811, 0.7308, 0.3811, 0.7425, 0.1323, 0.759, 0.1323, 0.7298, 0.1363, 0.7258, 0.1363, 0.763, 0.7558, 0.3262, 0.7558, 0.3553, 0.7518, 0.3594, 0.7518, 0.3221, 0.3248, 0.7308, 0.3539, 0.7308, 0.3539, 0.7344, 0.3248, 0.7344, 0.3243, 0.6953, 0.3535, 0.6953, 0.3535, 0.699, 0.3243, 0.699, 0.4049, 0.7385, 0.4012, 0.7385, 0.4012, 0.7308, 0.4049, 0.7308, 0.3957, 0.7385, 0.392, 0.7385, 0.392, 0.7308, 0.3957, 0.7308, 0.6972, 0.3895, 0.6972, 0.3604, 0.7048, 0.3604, 0.7048, 0.3895, 0.4003, 0.7385, 0.3966, 0.7385, 0.3966, 0.7308, 0.4003, 0.7308, 0.6585, 0.3769, 0.6294, 0.3769, 0.6294, 0.3693, 0.6585, 0.3693, 0.6886, 0.3895, 0.6886, 0.3604, 0.6962, 0.3604, 0.6962, 0.3895, 0.878, 0.1189, 0.8863, 0.002008, 0.8883, 0.00215, 0.8801, 0.119, 0.3234, 0.6413, 0.3154, 0.6413, 0.3154, 0.6124, 0.3234, 0.6124, 0.742, 0.3904, 0.742, 0.3826, 0.7421, 0.3826, 0.7421, 0.3904, 0.8697, 0.2363, 0.878, 0.1189, 0.8801, 0.119, 0.8718, 0.2363, 0.8739, 0.3615, 0.8697, 0.2363, 0.8718, 0.2363, 0.876, 0.3615, 0.8718, 0.2363, 0.8801, 0.119, 0.8821, 0.1191, 0.8739, 0.2363, 0.2688, 0.9527, 0.2688, 0.9354, 0.2692, 0.9354, 0.2692, 0.9527, 0.876, 0.3615, 0.8718, 0.2363, 0.8739, 0.2363, 0.8782, 0.3614, 0.7421, 0.3904, 0.7421, 0.3826, 0.7423, 0.3826, 0.7423, 0.3904, 0.8801, 0.119, 0.8883, 0.00215, 0.8903, 0.002294, 0.8821, 0.1191, 0.2744, 0.9538, 0.2692, 0.9527, 0.2695, 0.9527, 0.2744, 0.9538, 0.2744, 0.9539, 0.2688, 0.9527, 0.2692, 0.9527, 0.2744, 0.9538, 0.6235, 0.3816, 0.6235, 0.3896, 0.621, 0.3896, 0.621, 0.3816, 0.2688, 0.9354, 0.2743, 0.9341, 0.2744, 0.9342, 0.2692, 0.9354, 0.6185, 0.3816, 0.6185, 0.3896, 0.616, 0.3896, 0.616, 0.3816, 0.621, 0.3816, 0.621, 0.3896, 0.6185, 0.3896, 0.6185, 0.3816, 0.2692, 0.9354, 0.2744, 0.9342, 0.2744, 0.9343, 0.2695, 0.9354, 0.2692, 0.9527, 0.2692, 0.9354, 0.2695, 0.9354, 0.2695, 0.9527, 0.2698, 0.9527, 0.2698, 0.9354, 0.2701, 0.9354, 0.2701, 0.9527, 0.2695, 0.9354, 0.2744, 0.9343, 0.2744, 0.9343, 0.2698, 0.9354, 0.2695, 0.9527, 0.2695, 0.9354, 0.2698, 0.9354, 0.2698, 0.9527, 0.2744, 0.9538, 0.2695, 0.9527, 0.2698, 0.9527, 0.2744, 0.9537, 0.6134, 0.3816, 0.6134, 0.3896, 0.6109, 0.3896, 0.6109, 0.3816, 0.2744, 0.9537, 0.2698, 0.9527, 0.2701, 0.9527, 0.2744, 0.9536, 0.616, 0.3816, 0.616, 0.3896, 0.6134, 0.3896, 0.6134, 0.3816, 0.2698, 0.9354, 0.2744, 0.9343, 0.2744, 0.9344, 0.2701, 0.9354, 0.2704, 0.9354, 0.2744, 0.9345, 0.2745, 0.9346, 0.2707, 0.9354, 0.2701, 0.9354, 0.2744, 0.9344, 0.2744, 0.9345, 0.2704, 0.9354, 0.2701, 0.9527, 0.2701, 0.9354, 0.2704, 0.9354, 0.2704, 0.9527, 0.2744, 0.9536, 0.2701, 0.9527, 0.2704, 0.9527, 0.2744, 0.9535, 0.2707, 0.9527, 0.2707, 0.9354, 0.271, 0.9354, 0.271, 0.9527, 0.2704, 0.9527, 0.2704, 0.9354, 0.2707, 0.9354, 0.2707, 0.9527, 0.2744, 0.9535, 0.2704, 0.9527, 0.2707, 0.9527, 0.2745, 0.9535, 0.6109, 0.3816, 0.6109, 0.3896, 0.6084, 0.3896, 0.6084, 0.3816, 0.6059, 0.3816, 0.6059, 0.3896, 0.6034, 0.3896, 0.6034, 0.3816, 0.2745, 0.9535, 0.2707, 0.9527, 0.271, 0.9527, 0.2745, 0.9534, 0.6084, 0.3816, 0.6084, 0.3896, 0.6059, 0.3896, 0.6059, 0.3816, 0.2707, 0.9354, 0.2745, 0.9346, 0.2745, 0.9346, 0.271, 0.9354, 0.2721, 0.9354, 0.6056, 0.9354, 0.6056, 0.9527, 0.2721, 0.9527, 0.2718, 0.9527, 0.2718, 0.9354, 0.271, 0.9354, 0.2745, 0.9346, 0.2745, 0.9347, 0.2713, 0.9354, 0.2745, 0.9534, 0.271, 0.9527, 0.2713, 0.9527, 0.2745, 0.9534, 0.2716, 0.9527, 0.2716, 0.9354, 0.2718, 0.9354, 0.2718, 0.9527, 0.2745, 0.9534, 0.2713, 0.9527, 0.2716, 0.9527, 0.2745, 0.9533, 0.6034, 0.3816, 0.6034, 0.3896, 0.6009, 0.3896, 0.6009, 0.3816, 0.2713, 0.9354, 0.2745, 0.9347, 0.2745, 0.9347, 0.2716, 0.9354, 0.5984, 0.3816, 0.5984, 0.3896, 0.5959, 0.3896, 0.5959, 0.3816, 0.2745, 0.9533, 0.2716, 0.9527, 0.2718, 0.9527, 0.2745, 0.9533, 0.6009, 0.3816, 0.6009, 0.3896, 0.5984, 0.3896, 0.5984, 0.3816, 0.2716, 0.9354, 0.2745, 0.9347, 0.2745, 0.9348, 0.2718, 0.9354, 0.272, 0.9354, 0.2745, 0.9348, 0.2745, 0.9348, 0.2718, 0.9354, 0.2745, 0.9348, 0.2745, 0.9348, 0.272, 0.9354, 0.2745, 0.9533, 0.2718, 0.9527, 0.272, 0.9527, 0.2745, 0.9532, 0.271, 0.9527, 0.271, 0.9354, 0.2713, 0.9354, 0.2716, 0.9354, 0.2716, 0.9527, 0.2713, 0.9527, 0.2745, 0.9532, 0.272, 0.9527, 0.2745, 0.9532, 0.5959, 0.3816, 0.5959, 0.3896, 0.5934, 0.3896, 0.5934, 0.3816, 0.8091, 0.3238, 0.8042, 0.3204, 0.8051, 0.3193, 0.8099, 0.3226, 0.836, 0.01745, 0.878, 0.1189, 0.876, 0.1189, 0.8343, 0.01815, 0.8083, 0.3249, 0.8034, 0.3216, 0.8042, 0.3204, 0.8091, 0.3238, 0.878, 0.1189, 0.8697, 0.2363, 0.8676, 0.2361, 0.876, 0.1189, 0.8739, 0.1187, 0.8655, 0.2359, 0.8634, 0.2358, 0.8719, 0.1185, 0.8343, 0.01815, 0.876, 0.1189, 0.8739, 0.1187, 0.8325, 0.01885, 0.876, 0.1189, 0.8676, 0.2361, 0.8655, 0.2359, 0.8739, 0.1187, 0.8676, 0.2361, 0.8068, 0.3239, 0.8052, 0.3229, 0.8655, 0.2359, 0.8719, 0.1185, 0.8634, 0.2358, 0.8613, 0.2356, 0.8698, 0.1184, 0.8655, 0.2359, 0.8052, 0.3229, 0.8037, 0.3219, 0.8634, 0.2358, 0.8099, 0.3226, 0.8051, 0.3193, 0.8059, 0.3181, 0.8107, 0.3214, 0.8325, 0.01885, 0.8739, 0.1187, 0.8719, 0.1185, 0.8308, 0.01954, 0.8115, 0.3203, 0.8067, 0.3169, 0.8075, 0.3157, 0.8123, 0.3191, 0.8634, 0.2358, 0.8037, 0.3219, 0.8022, 0.3209, 0.8613, 0.2356, 0.8107, 0.3214, 0.8059, 0.3181, 0.8067, 0.3169, 0.8115, 0.3203, 0.8308, 0.01954, 0.8719, 0.1185, 0.8698, 0.1184, 0.8291, 0.02022, 0.8678, 0.1182, 0.8593, 0.2355, 0.8573, 0.2353, 0.8657, 0.118, 0.8291, 0.02022, 0.8698, 0.1184, 0.8678, 0.1182, 0.8274, 0.0209, 0.8698, 0.1184, 0.8613, 0.2356, 0.8593, 0.2355, 0.8678, 0.1182, 0.8613, 0.2356, 0.8022, 0.3209, 0.8007, 0.3199, 0.8593, 0.2355, 0.8573, 0.2353, 0.7993, 0.3189, 0.7978, 0.3179, 0.8552, 0.2351, 0.8593, 0.2355, 0.8007, 0.3199, 0.7993, 0.3189, 0.8573, 0.2353, 0.8123, 0.3191, 0.8075, 0.3157, 0.8083, 0.3146, 0.8131, 0.3179, 0.8274, 0.0209, 0.8678, 0.1182, 0.8657, 0.118, 0.8257, 0.02157, 0.814, 0.3168, 0.8091, 0.3134, 0.8099, 0.3122, 0.8148, 0.3156, 0.8131, 0.3179, 0.8083, 0.3146, 0.8091, 0.3134, 0.814, 0.3168, 0.8257, 0.02157, 0.8657, 0.118, 0.8637, 0.1179, 0.824, 0.02223, 0.8657, 0.118, 0.8573, 0.2353, 0.8552, 0.2351, 0.8637, 0.1179, 0.8616, 0.1177, 0.8532, 0.235, 0.8512, 0.2348, 0.8596, 0.1176, 0.824, 0.02223, 0.8637, 0.1179, 0.8616, 0.1177, 0.8224, 0.02289, 0.8637, 0.1179, 0.8552, 0.2351, 0.8532, 0.235, 0.8616, 0.1177, 0.8552, 0.2351, 0.7978, 0.3179, 0.7964, 0.3169, 0.8532, 0.235, 0.8156, 0.3144, 0.8107, 0.3111, 0.8115, 0.3099, 0.8164, 0.3133, 0.8532, 0.235, 0.7964, 0.3169, 0.795, 0.316, 0.8512, 0.2348, 0.8148, 0.3156, 0.8099, 0.3122, 0.8107, 0.3111, 0.8156, 0.3144, 0.8224, 0.02289, 0.8616, 0.1177, 0.8596, 0.1176, 0.8207, 0.02354, 0.8191, 0.02418, 0.8576, 0.1174, 0.8556, 0.1172, 0.8175, 0.02482, 0.8207, 0.02354, 0.8596, 0.1176, 0.8576, 0.1174, 0.8191, 0.02418, 0.8596, 0.1176, 0.8512, 0.2348, 0.8492, 0.2347, 0.8576, 0.1174, 0.8512, 0.2348, 0.795, 0.316, 0.7935, 0.315, 0.8492, 0.2347, 0.8556, 0.1172, 0.8472, 0.2345, 0.8452, 0.2344, 0.8537, 0.1174, 0.8576, 0.1174, 0.8492, 0.2347, 0.8472, 0.2345, 0.8556, 0.1172, 0.8492, 0.2347, 0.7935, 0.315, 0.7922, 0.3141, 0.8472, 0.2345, 0.8164, 0.3133, 0.8115, 0.3099, 0.8123, 0.3087, 0.8172, 0.3121, 0.6876, 0.3683, 0.5422, 0.3683, 0.5422, 0.3604, 0.6876, 0.3604, 0.8472, 0.2345, 0.7922, 0.3141, 0.7908, 0.3131, 0.8452, 0.2344, 0.8172, 0.3121, 0.8123, 0.3087, 0.8131, 0.3076, 0.818, 0.3109, 0.8175, 0.02482, 0.8556, 0.1172, 0.8537, 0.1174, 0.8159, 0.02546, 0.7717, 0.5362, 0.7915, 0.4104, 0.7933, 0.4106, 0.7731, 0.5363, 0.7688, 0.6047, 0.7717, 0.5362, 0.7731, 0.5363, 0.77, 0.6047, 0.792, 0.808, 0.7683, 0.6822, 0.7699, 0.6821, 0.7937, 0.8076, 0.7683, 0.6822, 0.7688, 0.6047, 0.77, 0.6047, 0.7699, 0.6821, 0.7761, 0.6787, 0.7787, 0.6811, 0.7786, 0.6811, 0.7761, 0.6787, 0.7933, 0.4106, 0.8001, 0.4107, 0.7971, 0.4154, 0.795, 0.4149, 0.7761, 0.5383, 0.7731, 0.5363, 0.7765, 0.5343, 0.7771, 0.536, 0.7732, 0.6047, 0.7761, 0.5383, 0.7762, 0.5383, 0.7742, 0.6047, 0.7793, 0.6049, 0.7761, 0.6787, 0.7761, 0.6787, 0.7776, 0.6048, 0.7699, 0.6821, 0.7725, 0.6791, 0.7725, 0.6791, 0.77, 0.6821, 0.7699, 0.6821, 0.77, 0.6047, 0.7732, 0.6047, 0.7725, 0.6791, 0.77, 0.6047, 0.7731, 0.5363, 0.7761, 0.5383, 0.7732, 0.6047, 0.782, 0.6049, 0.7787, 0.6811, 0.7761, 0.6787, 0.7793, 0.6049, 0.7821, 0.5367, 0.782, 0.6049, 0.7793, 0.6049, 0.7792, 0.5383, 0.8005, 0.8032, 0.7965, 0.8058, 0.7969, 0.8004, 0.7984, 0.8005, 0.77, 0.6821, 0.7725, 0.6791, 0.7741, 0.6813, 0.7734, 0.6835, 0.7725, 0.6791, 0.7742, 0.6047, 0.7776, 0.6048, 0.7761, 0.6787, 0.7742, 0.6047, 0.7762, 0.5383, 0.7791, 0.5384, 0.7776, 0.6048, 0.7787, 0.6811, 0.8018, 0.8038, 0.8005, 0.8032, 0.7786, 0.6811, 0.7725, 0.6791, 0.7732, 0.6047, 0.7742, 0.6047, 0.7725, 0.6791, 0.7761, 0.5383, 0.7792, 0.5383, 0.7791, 0.5384, 0.7762, 0.5383, 0.8018, 0.8038, 0.7937, 0.8076, 0.7965, 0.8058, 0.8005, 0.8032, 0.7792, 0.5383, 0.7793, 0.6049, 0.7776, 0.6048, 0.7791, 0.5384, 0.7937, 0.8076, 0.7699, 0.6821, 0.77, 0.6821, 0.7965, 0.8058, 0.7969, 0.8004, 0.7734, 0.6835, 0.7761, 0.683, 0.7984, 0.8005, 0.7761, 0.683, 0.7734, 0.6835, 0.7741, 0.6813, 0.7753, 0.6814, 0.7965, 0.8058, 0.77, 0.6821, 0.7734, 0.6835, 0.7969, 0.8004, 0.7725, 0.6791, 0.7761, 0.6787, 0.7753, 0.6814, 0.7741, 0.6813, 0.7761, 0.6787, 0.7786, 0.6811, 0.7761, 0.683, 0.7753, 0.6814, 0.7786, 0.6811, 0.8005, 0.8032, 0.7984, 0.8005, 0.7761, 0.683, 0.7765, 0.5343, 0.795, 0.4149, 0.7971, 0.4154, 0.7793, 0.5344, 0.7765, 0.5343, 0.7793, 0.5344, 0.7783, 0.5363, 0.7771, 0.536, 0.7731, 0.5363, 0.7933, 0.4106, 0.795, 0.4149, 0.7765, 0.5343, 0.7792, 0.5383, 0.7761, 0.5383, 0.7771, 0.536, 0.7783, 0.5363, 0.8001, 0.4107, 0.7821, 0.5367, 0.7793, 0.5344, 0.7971, 0.4154, 0.7821, 0.5367, 0.7792, 0.5383, 0.7783, 0.5363, 0.7793, 0.5344])
me_cylinder_003.use_remesh_fix_poles = True
me_cylinder_003.use_remesh_preserve_attributes = False
me_cylinder_003.use_mirror_vertex_groups = False
me_cylinder_003.update()

# ---- objects
ob_light = bpy.data.objects.new('Light', light_light)
ob_camera = bpy.data.objects.new('Camera', cam_camera)
ob_front = bpy.data.objects.new('Front', me_cylinder_003)

# ---- transforms, parenting, visibility, modifiers, constraints
ob_light.location = (4.076, 1.005, 5.904)
ob_light.rotation_euler = (0.6503, 0.05522, 1.866)
ob_light.lock_rotations_4d = False
ob_light.empty_display_type = 'ARROWS'
ob_light.color = (0.0, 0.0, 0.0, 0.0)
ob_light.lineart.crease_threshold = 0.0
ob_camera.location = (7.359, -6.926, 4.958)
ob_camera.rotation_euler = (1.109, 0.0, 0.8149)
ob_camera.lock_rotations_4d = False
ob_camera.empty_display_type = 'ARROWS'
ob_camera.color = (0.0, 0.0, 0.0, 0.0)
ob_camera.display_type = 'WIRE'
ob_camera.lineart.crease_threshold = 0.0
ob_front.location = (-0.04998, 0.0, -0.5877)
ob_front.scale = (2.393, 2.393, 2.393)
ob_front.lineart.crease_threshold = 0.0

# ---- collection membership
col_collection.objects.link(ob_light)
col_collection.objects.link(ob_camera)
col_collection.objects.link(ob_front)

# ---- scene / render settings (as saved in the file)
scene.camera = ob_camera
scene.frame_start = 1; scene.frame_end = 250; scene.frame_set(1)
scene.render.engine = 'BLENDER_EEVEE_NEXT'
scene.cycles.use_denoising = False
scene.cycles.samples = 128
scene.cycles.sampling_pattern = 'TABULATED_SOBOL'
scene.cycles.use_adaptive_sampling = False
scene.cycles.use_light_tree = False
scene.view_settings.view_transform = 'Filmic'
bpy.context.view_layer.update()
